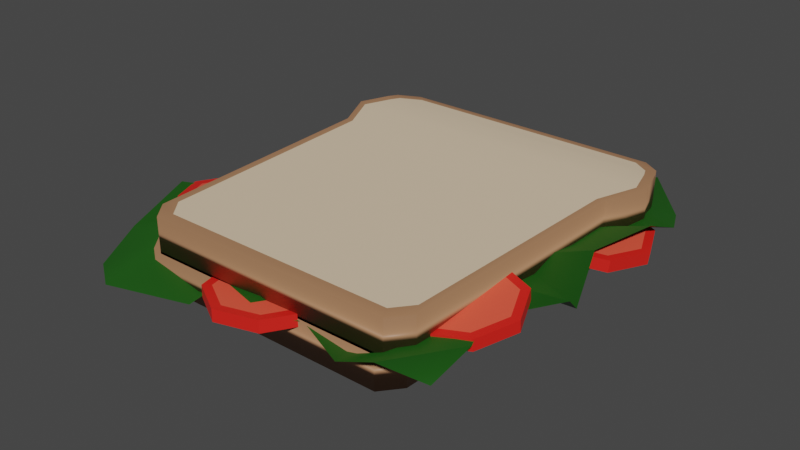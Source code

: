 # Source: Sandwich.blend  (saved by Blender 2.80.75; exported with 4.5.12 LTS)
import bpy
from mathutils import Matrix  # noqa: F401  (used for matrix-valued properties, if any)

bpy.ops.wm.read_factory_settings(use_empty=True)
scene = bpy.context.scene
scene.name = 'Scene'

# ---- collections
col_collection = bpy.data.collections.new('Collection'); scene.collection.children.link(col_collection)

# ---- materials (node trees are filled in below, after node groups)
mat_material = bpy.data.materials.new('Material')
mat_material.alpha_threshold = 0.0
mat_material.use_transparent_shadow = False
mat_material.line_color = (0.0, 0.0, 0.0, 1.0)
mat_bread = bpy.data.materials.new('bread')
mat_bread.use_transparent_shadow = False
mat_material_001 = bpy.data.materials.new('Material.001')
mat_material_001.use_transparent_shadow = False
mat_green = bpy.data.materials.new('green')
mat_green.use_transparent_shadow = False
mat_material_002 = bpy.data.materials.new('Material.002')
mat_material_002.use_transparent_shadow = False
mat_material_003 = bpy.data.materials.new('Material.003')
mat_material_003.use_transparent_shadow = False
mat_material_005 = bpy.data.materials.new('Material.005')
mat_material_005.use_transparent_shadow = False
mat_material_004 = bpy.data.materials.new('Material.004')
mat_material_004.use_transparent_shadow = False
mat_material_007 = bpy.data.materials.new('Material.007')
mat_material_007.alpha_threshold = 0.0
mat_material_007.use_transparent_shadow = False
mat_material_007.line_color = (0.0, 0.0, 0.0, 1.0)
mat_bread_001 = bpy.data.materials.new('bread.001')
mat_bread_001.use_transparent_shadow = False
mat_material_006 = bpy.data.materials.new('Material.006')
mat_material_006.use_transparent_shadow = False
mat_material_009 = bpy.data.materials.new('Material.009')
mat_material_009.use_transparent_shadow = False
mat_material_008 = bpy.data.materials.new('Material.008')
mat_material_008.use_transparent_shadow = False
mat_material_011 = bpy.data.materials.new('Material.011')
mat_material_011.use_transparent_shadow = False
mat_material_010 = bpy.data.materials.new('Material.010')
mat_material_010.use_transparent_shadow = False
mat_material_013 = bpy.data.materials.new('Material.013')
mat_material_013.use_transparent_shadow = False
mat_material_012 = bpy.data.materials.new('Material.012')
mat_material_012.use_transparent_shadow = False
mat_material_015 = bpy.data.materials.new('Material.015')
mat_material_015.use_transparent_shadow = False
mat_material_014 = bpy.data.materials.new('Material.014')
mat_material_014.use_transparent_shadow = False
mat_material_017 = bpy.data.materials.new('Material.017')
mat_material_017.use_transparent_shadow = False
mat_material_016 = bpy.data.materials.new('Material.016')
mat_material_016.use_transparent_shadow = False

# ---- node groups
ng_auto_smooth = bpy.data.node_groups.new('Auto Smooth', 'GeometryNodeTree')
_s = ng_auto_smooth.interface.new_socket(name='Geometry', in_out='OUTPUT', socket_type='NodeSocketGeometry')
_s = ng_auto_smooth.interface.new_socket(name='Geometry', in_out='INPUT', socket_type='NodeSocketGeometry')
_s = ng_auto_smooth.interface.new_socket(name='Angle', in_out='INPUT', socket_type='NodeSocketFloat')
_s.subtype = 'ANGLE'
_s.min_value = 0.0
_s.max_value = 3.142
ng_auto_smooth.is_modifier = True
_N = ng_auto_smooth.nodes; _L = ng_auto_smooth.links
n0 = _N.new('NodeGroupOutput'); n0.name = 'Group Output'; n0.location = (480, -100)
n1 = _N.new('NodeGroupInput'); n1.name = 'Group Input'; n1.location = (-420, -300)
n2 = _N.new('NodeGroupInput'); n2.name = 'Group Input.001'; n2.location = (-60, -100)
n3 = _N.new('GeometryNodeSetShadeSmooth'); n3.name = 'Set Shade Smooth'; n3.location = (120, -100)
n3.domain = 'EDGE'
n4 = _N.new('GeometryNodeSetShadeSmooth'); n4.name = 'Set Shade Smooth.001'; n4.location = (300, -100)
n5 = _N.new('GeometryNodeInputMeshEdgeAngle'); n5.name = 'Edge Angle'; n5.location = (-420, -220)
n6 = _N.new('GeometryNodeInputEdgeSmooth'); n6.name = 'Is Edge Smooth'; n6.location = (-60, -160)
n7 = _N.new('GeometryNodeInputShadeSmooth'); n7.name = 'Is Face Smooth'; n7.location = (-240, -340)
n8 = _N.new('FunctionNodeBooleanMath'); n8.name = 'Boolean Math'; n8.location = (-60, -220)
n9 = _N.new('FunctionNodeCompare'); n9.name = 'Compare'; n9.location = (-240, -180)
n9.operation = 'LESS_EQUAL'
_L.new(n5.outputs[0], n9.inputs[0])
_L.new(n4.outputs[0], n0.inputs[0])
_L.new(n1.outputs[1], n9.inputs[1])
_L.new(n9.outputs[0], n8.inputs[0])
_L.new(n7.outputs[0], n8.inputs[1])
_L.new(n2.outputs[0], n3.inputs[0])
_L.new(n6.outputs[0], n3.inputs[1])
_L.new(n3.outputs[0], n4.inputs[0])
_L.new(n8.outputs[0], n3.inputs[2])
n0.is_active_output = True

# ---- material node trees
mat_material.use_nodes = True; mat_material.node_tree.nodes.clear()
_N = mat_material.node_tree.nodes; _L = mat_material.node_tree.links
n0 = _N.new('ShaderNodeOutputMaterial'); n0.name = 'Material Output'; n0.location = (300, 300)
n1 = _N.new('ShaderNodeBsdfPrincipled'); n1.name = 'Principled BSDF'; n1.location = (10, 300)
n1.distribution = 'GGX'
n1.subsurface_method = 'BURLEY'
n1.inputs[2].default_value = 0.4
n1.inputs[3].default_value = 1.45
n1.inputs[27].default_value = (0.0, 0.0, 0.0, 1.0)
n1.inputs[28].default_value = 1.0
_L.new(n1.outputs[0], n0.inputs[0])
n0.is_active_output = True
mat_bread.use_nodes = True; mat_bread.node_tree.nodes.clear()
_N = mat_bread.node_tree.nodes; _L = mat_bread.node_tree.links
n0 = _N.new('ShaderNodeBsdfPrincipled'); n0.name = 'Principled BSDF'; n0.location = (10, 300)
n0.distribution = 'GGX'
n0.subsurface_method = 'BURLEY'
n0.inputs[0].default_value = (0.42, 0.2082, 0.1063, 1.0)
n0.inputs[3].default_value = 1.45
n0.inputs[27].default_value = (0.0, 0.0, 0.0, 1.0)
n0.inputs[28].default_value = 1.0
n1 = _N.new('ShaderNodeOutputMaterial'); n1.name = 'Material Output'; n1.location = (300, 300)
_L.new(n0.outputs[0], n1.inputs[0])
n1.is_active_output = True
mat_material_001.use_nodes = True; mat_material_001.node_tree.nodes.clear()
_N = mat_material_001.node_tree.nodes; _L = mat_material_001.node_tree.links
n0 = _N.new('ShaderNodeBsdfPrincipled'); n0.name = 'Principled BSDF'; n0.location = (10, 300)
n0.distribution = 'GGX'
n0.subsurface_method = 'BURLEY'
n0.inputs[0].default_value = (0.8, 0.6223, 0.4318, 1.0)
n0.inputs[3].default_value = 1.45
n0.inputs[27].default_value = (0.0, 0.0, 0.0, 1.0)
n0.inputs[28].default_value = 1.0
n1 = _N.new('ShaderNodeOutputMaterial'); n1.name = 'Material Output'; n1.location = (300, 300)
_L.new(n0.outputs[0], n1.inputs[0])
n1.is_active_output = True
mat_green.use_nodes = True; mat_green.node_tree.nodes.clear()
_N = mat_green.node_tree.nodes; _L = mat_green.node_tree.links
n0 = _N.new('ShaderNodeBsdfPrincipled'); n0.name = 'Principled BSDF'; n0.location = (10, 300)
n0.distribution = 'GGX'
n0.subsurface_method = 'BURLEY'
n0.inputs[0].default_value = (0.009834, 0.08353, 0.005084, 1.0)
n0.inputs[3].default_value = 1.45
n0.inputs[27].default_value = (0.0, 0.0, 0.0, 1.0)
n0.inputs[28].default_value = 1.0
n1 = _N.new('ShaderNodeOutputMaterial'); n1.name = 'Material Output'; n1.location = (300, 300)
_L.new(n0.outputs[0], n1.inputs[0])
n1.is_active_output = True
mat_material_002.use_nodes = True; mat_material_002.node_tree.nodes.clear()
_N = mat_material_002.node_tree.nodes; _L = mat_material_002.node_tree.links
n0 = _N.new('ShaderNodeBsdfPrincipled'); n0.name = 'Principled BSDF'; n0.location = (10, 300)
n0.distribution = 'GGX'
n0.subsurface_method = 'BURLEY'
n0.inputs[0].default_value = (0.8, 0.01542, 0.009393, 1.0)
n0.inputs[3].default_value = 1.45
n0.inputs[27].default_value = (0.0, 0.0, 0.0, 1.0)
n0.inputs[28].default_value = 1.0
n1 = _N.new('ShaderNodeOutputMaterial'); n1.name = 'Material Output'; n1.location = (300, 300)
_L.new(n0.outputs[0], n1.inputs[0])
n1.is_active_output = True
mat_material_003.use_nodes = True; mat_material_003.node_tree.nodes.clear()
_N = mat_material_003.node_tree.nodes; _L = mat_material_003.node_tree.links
n0 = _N.new('ShaderNodeBsdfPrincipled'); n0.name = 'Principled BSDF'; n0.location = (10, 300)
n0.distribution = 'GGX'
n0.subsurface_method = 'BURLEY'
n0.inputs[0].default_value = (0.9699, 0.09779, 0.05383, 1.0)
n0.inputs[3].default_value = 1.45
n0.inputs[27].default_value = (0.0, 0.0, 0.0, 1.0)
n0.inputs[28].default_value = 1.0
n1 = _N.new('ShaderNodeOutputMaterial'); n1.name = 'Material Output'; n1.location = (300, 300)
_L.new(n0.outputs[0], n1.inputs[0])
n1.is_active_output = True
mat_material_005.use_nodes = True; mat_material_005.node_tree.nodes.clear()
_N = mat_material_005.node_tree.nodes; _L = mat_material_005.node_tree.links
n0 = _N.new('ShaderNodeBsdfPrincipled'); n0.name = 'Principled BSDF'; n0.location = (10, 300)
n0.distribution = 'GGX'
n0.subsurface_method = 'BURLEY'
n0.inputs[0].default_value = (0.8, 0.01542, 0.009393, 1.0)
n0.inputs[3].default_value = 1.45
n0.inputs[27].default_value = (0.0, 0.0, 0.0, 1.0)
n0.inputs[28].default_value = 1.0
n1 = _N.new('ShaderNodeOutputMaterial'); n1.name = 'Material Output'; n1.location = (300, 300)
_L.new(n0.outputs[0], n1.inputs[0])
n1.is_active_output = True
mat_material_004.use_nodes = True; mat_material_004.node_tree.nodes.clear()
_N = mat_material_004.node_tree.nodes; _L = mat_material_004.node_tree.links
n0 = _N.new('ShaderNodeBsdfPrincipled'); n0.name = 'Principled BSDF'; n0.location = (10, 300)
n0.distribution = 'GGX'
n0.subsurface_method = 'BURLEY'
n0.inputs[0].default_value = (0.9699, 0.09779, 0.05383, 1.0)
n0.inputs[3].default_value = 1.45
n0.inputs[27].default_value = (0.0, 0.0, 0.0, 1.0)
n0.inputs[28].default_value = 1.0
n1 = _N.new('ShaderNodeOutputMaterial'); n1.name = 'Material Output'; n1.location = (300, 300)
_L.new(n0.outputs[0], n1.inputs[0])
n1.is_active_output = True
mat_material_007.use_nodes = True; mat_material_007.node_tree.nodes.clear()
_N = mat_material_007.node_tree.nodes; _L = mat_material_007.node_tree.links
n0 = _N.new('ShaderNodeOutputMaterial'); n0.name = 'Material Output'; n0.location = (300, 300)
n1 = _N.new('ShaderNodeBsdfPrincipled'); n1.name = 'Principled BSDF'; n1.location = (10, 300)
n1.distribution = 'GGX'
n1.subsurface_method = 'BURLEY'
n1.inputs[2].default_value = 0.4
n1.inputs[3].default_value = 1.45
n1.inputs[27].default_value = (0.0, 0.0, 0.0, 1.0)
n1.inputs[28].default_value = 1.0
_L.new(n1.outputs[0], n0.inputs[0])
n0.is_active_output = True
mat_bread_001.use_nodes = True; mat_bread_001.node_tree.nodes.clear()
_N = mat_bread_001.node_tree.nodes; _L = mat_bread_001.node_tree.links
n0 = _N.new('ShaderNodeBsdfPrincipled'); n0.name = 'Principled BSDF'; n0.location = (10, 300)
n0.distribution = 'GGX'
n0.subsurface_method = 'BURLEY'
n0.inputs[0].default_value = (0.42, 0.2082, 0.1063, 1.0)
n0.inputs[3].default_value = 1.45
n0.inputs[27].default_value = (0.0, 0.0, 0.0, 1.0)
n0.inputs[28].default_value = 1.0
n1 = _N.new('ShaderNodeOutputMaterial'); n1.name = 'Material Output'; n1.location = (300, 300)
_L.new(n0.outputs[0], n1.inputs[0])
n1.is_active_output = True
mat_material_006.use_nodes = True; mat_material_006.node_tree.nodes.clear()
_N = mat_material_006.node_tree.nodes; _L = mat_material_006.node_tree.links
n0 = _N.new('ShaderNodeBsdfPrincipled'); n0.name = 'Principled BSDF'; n0.location = (10, 300)
n0.distribution = 'GGX'
n0.subsurface_method = 'BURLEY'
n0.inputs[0].default_value = (0.8, 0.6223, 0.4318, 1.0)
n0.inputs[3].default_value = 1.45
n0.inputs[27].default_value = (0.0, 0.0, 0.0, 1.0)
n0.inputs[28].default_value = 1.0
n1 = _N.new('ShaderNodeOutputMaterial'); n1.name = 'Material Output'; n1.location = (300, 300)
_L.new(n0.outputs[0], n1.inputs[0])
n1.is_active_output = True
mat_material_009.use_nodes = True; mat_material_009.node_tree.nodes.clear()
_N = mat_material_009.node_tree.nodes; _L = mat_material_009.node_tree.links
n0 = _N.new('ShaderNodeBsdfPrincipled'); n0.name = 'Principled BSDF'; n0.location = (10, 300)
n0.distribution = 'GGX'
n0.subsurface_method = 'BURLEY'
n0.inputs[0].default_value = (0.8, 0.01542, 0.009393, 1.0)
n0.inputs[3].default_value = 1.45
n0.inputs[27].default_value = (0.0, 0.0, 0.0, 1.0)
n0.inputs[28].default_value = 1.0
n1 = _N.new('ShaderNodeOutputMaterial'); n1.name = 'Material Output'; n1.location = (300, 300)
_L.new(n0.outputs[0], n1.inputs[0])
n1.is_active_output = True
mat_material_008.use_nodes = True; mat_material_008.node_tree.nodes.clear()
_N = mat_material_008.node_tree.nodes; _L = mat_material_008.node_tree.links
n0 = _N.new('ShaderNodeBsdfPrincipled'); n0.name = 'Principled BSDF'; n0.location = (10, 300)
n0.distribution = 'GGX'
n0.subsurface_method = 'BURLEY'
n0.inputs[0].default_value = (0.9699, 0.09779, 0.05383, 1.0)
n0.inputs[3].default_value = 1.45
n0.inputs[27].default_value = (0.0, 0.0, 0.0, 1.0)
n0.inputs[28].default_value = 1.0
n1 = _N.new('ShaderNodeOutputMaterial'); n1.name = 'Material Output'; n1.location = (300, 300)
_L.new(n0.outputs[0], n1.inputs[0])
n1.is_active_output = True
mat_material_011.use_nodes = True; mat_material_011.node_tree.nodes.clear()
_N = mat_material_011.node_tree.nodes; _L = mat_material_011.node_tree.links
n0 = _N.new('ShaderNodeBsdfPrincipled'); n0.name = 'Principled BSDF'; n0.location = (10, 300)
n0.distribution = 'GGX'
n0.subsurface_method = 'BURLEY'
n0.inputs[0].default_value = (0.8, 0.01542, 0.009393, 1.0)
n0.inputs[3].default_value = 1.45
n0.inputs[27].default_value = (0.0, 0.0, 0.0, 1.0)
n0.inputs[28].default_value = 1.0
n1 = _N.new('ShaderNodeOutputMaterial'); n1.name = 'Material Output'; n1.location = (300, 300)
_L.new(n0.outputs[0], n1.inputs[0])
n1.is_active_output = True
mat_material_010.use_nodes = True; mat_material_010.node_tree.nodes.clear()
_N = mat_material_010.node_tree.nodes; _L = mat_material_010.node_tree.links
n0 = _N.new('ShaderNodeBsdfPrincipled'); n0.name = 'Principled BSDF'; n0.location = (10, 300)
n0.distribution = 'GGX'
n0.subsurface_method = 'BURLEY'
n0.inputs[0].default_value = (0.9699, 0.09779, 0.05383, 1.0)
n0.inputs[3].default_value = 1.45
n0.inputs[27].default_value = (0.0, 0.0, 0.0, 1.0)
n0.inputs[28].default_value = 1.0
n1 = _N.new('ShaderNodeOutputMaterial'); n1.name = 'Material Output'; n1.location = (300, 300)
_L.new(n0.outputs[0], n1.inputs[0])
n1.is_active_output = True
mat_material_013.use_nodes = True; mat_material_013.node_tree.nodes.clear()
_N = mat_material_013.node_tree.nodes; _L = mat_material_013.node_tree.links
n0 = _N.new('ShaderNodeBsdfPrincipled'); n0.name = 'Principled BSDF'; n0.location = (10, 300)
n0.distribution = 'GGX'
n0.subsurface_method = 'BURLEY'
n0.inputs[0].default_value = (0.8, 0.01542, 0.009393, 1.0)
n0.inputs[3].default_value = 1.45
n0.inputs[27].default_value = (0.0, 0.0, 0.0, 1.0)
n0.inputs[28].default_value = 1.0
n1 = _N.new('ShaderNodeOutputMaterial'); n1.name = 'Material Output'; n1.location = (300, 300)
_L.new(n0.outputs[0], n1.inputs[0])
n1.is_active_output = True
mat_material_012.use_nodes = True; mat_material_012.node_tree.nodes.clear()
_N = mat_material_012.node_tree.nodes; _L = mat_material_012.node_tree.links
n0 = _N.new('ShaderNodeBsdfPrincipled'); n0.name = 'Principled BSDF'; n0.location = (10, 300)
n0.distribution = 'GGX'
n0.subsurface_method = 'BURLEY'
n0.inputs[0].default_value = (0.9699, 0.09779, 0.05383, 1.0)
n0.inputs[3].default_value = 1.45
n0.inputs[27].default_value = (0.0, 0.0, 0.0, 1.0)
n0.inputs[28].default_value = 1.0
n1 = _N.new('ShaderNodeOutputMaterial'); n1.name = 'Material Output'; n1.location = (300, 300)
_L.new(n0.outputs[0], n1.inputs[0])
n1.is_active_output = True
mat_material_015.use_nodes = True; mat_material_015.node_tree.nodes.clear()
_N = mat_material_015.node_tree.nodes; _L = mat_material_015.node_tree.links
n0 = _N.new('ShaderNodeBsdfPrincipled'); n0.name = 'Principled BSDF'; n0.location = (10, 300)
n0.distribution = 'GGX'
n0.subsurface_method = 'BURLEY'
n0.inputs[0].default_value = (0.8, 0.01542, 0.009393, 1.0)
n0.inputs[3].default_value = 1.45
n0.inputs[27].default_value = (0.0, 0.0, 0.0, 1.0)
n0.inputs[28].default_value = 1.0
n1 = _N.new('ShaderNodeOutputMaterial'); n1.name = 'Material Output'; n1.location = (300, 300)
_L.new(n0.outputs[0], n1.inputs[0])
n1.is_active_output = True
mat_material_014.use_nodes = True; mat_material_014.node_tree.nodes.clear()
_N = mat_material_014.node_tree.nodes; _L = mat_material_014.node_tree.links
n0 = _N.new('ShaderNodeBsdfPrincipled'); n0.name = 'Principled BSDF'; n0.location = (10, 300)
n0.distribution = 'GGX'
n0.subsurface_method = 'BURLEY'
n0.inputs[0].default_value = (0.9699, 0.09779, 0.05383, 1.0)
n0.inputs[3].default_value = 1.45
n0.inputs[27].default_value = (0.0, 0.0, 0.0, 1.0)
n0.inputs[28].default_value = 1.0
n1 = _N.new('ShaderNodeOutputMaterial'); n1.name = 'Material Output'; n1.location = (300, 300)
_L.new(n0.outputs[0], n1.inputs[0])
n1.is_active_output = True
mat_material_017.use_nodes = True; mat_material_017.node_tree.nodes.clear()
_N = mat_material_017.node_tree.nodes; _L = mat_material_017.node_tree.links
n0 = _N.new('ShaderNodeBsdfPrincipled'); n0.name = 'Principled BSDF'; n0.location = (10, 300)
n0.distribution = 'GGX'
n0.subsurface_method = 'BURLEY'
n0.inputs[0].default_value = (0.8, 0.01542, 0.009393, 1.0)
n0.inputs[3].default_value = 1.45
n0.inputs[27].default_value = (0.0, 0.0, 0.0, 1.0)
n0.inputs[28].default_value = 1.0
n1 = _N.new('ShaderNodeOutputMaterial'); n1.name = 'Material Output'; n1.location = (300, 300)
_L.new(n0.outputs[0], n1.inputs[0])
n1.is_active_output = True
mat_material_016.use_nodes = True; mat_material_016.node_tree.nodes.clear()
_N = mat_material_016.node_tree.nodes; _L = mat_material_016.node_tree.links
n0 = _N.new('ShaderNodeBsdfPrincipled'); n0.name = 'Principled BSDF'; n0.location = (10, 300)
n0.distribution = 'GGX'
n0.subsurface_method = 'BURLEY'
n0.inputs[0].default_value = (0.9699, 0.09779, 0.05383, 1.0)
n0.inputs[3].default_value = 1.45
n0.inputs[27].default_value = (0.0, 0.0, 0.0, 1.0)
n0.inputs[28].default_value = 1.0
n1 = _N.new('ShaderNodeOutputMaterial'); n1.name = 'Material Output'; n1.location = (300, 300)
_L.new(n0.outputs[0], n1.inputs[0])
n1.is_active_output = True

# ---- world
world_world = bpy.data.worlds.new('World'); scene.world = world_world
world_world.use_nodes = True; world_world.node_tree.nodes.clear()
_N = world_world.node_tree.nodes; _L = world_world.node_tree.links
n0 = _N.new('ShaderNodeOutputWorld'); n0.name = 'World Output'; n0.location = (300, 300)
n1 = _N.new('ShaderNodeBackground'); n1.name = 'Background'; n1.location = (10, 300)
n1.inputs[0].default_value = (0.05088, 0.05088, 0.05088, 1.0)
_L.new(n1.outputs[0], n0.inputs[0])
n0.is_active_output = True
world_world.color = (0.05088, 0.05088, 0.05088)
world_world.use_sun_shadow = False
world_world.sun_shadow_jitter_overblur = 0.0

# ---- meshes
me_cube = bpy.data.meshes.new('Cube')
me_cube.from_pydata([(0.9644, 1.03, 0.9644), (0.9644, 1.03, -0.9644), (-0.9644, 1.03, 0.9644), (-0.9644, 1.03, -0.9644), (-1.13, 0.8865, -1.13), (1.13, 0.8865, 1.13), (-1.13, 0.8865, 1.13), (1.13, 0.8865, -1.13), (-1.199, 0.7038, -1.199), (1.199, 0.7038, 1.199), (-1.199, 0.7038, 1.199), (1.199, 0.7038, -1.199), (-1.072, 0.4787, -1.072), (1.072, 0.4787, 1.072), (-1.072, 0.4787, 1.072), (1.072, 0.4787, -1.072), (0.894, -1.0, 1.0), (1.005, -0.8941, 1.005), (1.005, -0.8941, -1.005), (0.894, -1.0, -1.0), (-1.005, -0.8941, 1.005), (-0.894, -1.0, 1.0), (-0.894, -1.0, -1.0), (-1.005, -0.8941, -1.005), (-1.098, 0.9432, 1.098), (1.098, 0.9432, -1.098), (-1.098, 0.9432, -1.098), (1.098, 0.9432, 1.098), (0.9144, 0.9929, -0.9697), (-0.9144, 0.9929, -0.9697), (1.042, 0.9103, -1.097), (-1.042, 0.9103, -1.097), (-1.071, 0.8564, -1.127), (1.137, 0.6832, -1.192), (1.071, 0.8564, -1.127), (-1.137, 0.6832, -1.192), (1.016, 0.4698, -1.072), (-1.016, 0.4698, -1.072), (-0.953, -0.8318, -1.008), (-0.8476, -0.9322, -1.003), (0.8476, -0.9322, -1.003), (0.953, -0.8318, -1.008)], [], [(18, 19, 40, 41), (13, 14, 20, 21, 16, 17), (26, 24, 2, 3), (23, 20, 14, 12), (19, 16, 21, 22), (3, 2, 0, 1), (25, 27, 5, 7), (23, 12, 37, 38), (8, 10, 6, 4), (27, 24, 6, 5), (12, 14, 10, 8), (7, 5, 9, 11), (11, 15, 36, 33), (5, 6, 10, 9), (11, 9, 13, 15), (7, 11, 33, 34), (9, 10, 14, 13), (22, 21, 20, 23), (16, 19, 18, 17), (15, 13, 17, 18), (0, 2, 24, 27), (19, 22, 39, 40), (1, 0, 27, 25), (4, 6, 24, 26), (37, 36, 41, 40, 39, 38), (31, 30, 34, 32), (32, 34, 33, 35), (35, 33, 36, 37), (29, 28, 30, 31), (1, 25, 30, 28), (22, 23, 38, 39), (4, 26, 31, 32), (25, 7, 34, 30), (15, 18, 41, 36), (8, 4, 32, 35), (26, 3, 29, 31), (12, 8, 35, 37), (3, 1, 28, 29)])
me_cube.polygons.foreach_set('use_smooth', [True] * 38)
me_cube.polygons.foreach_set('material_index', [1, 1, 1, 1, 1, 1, 1, 1, 1, 1, 1, 1, 1, 1, 1, 1, 1, 1, 1, 1, 1, 1, 1, 1, 2, 2, 2, 2, 2, 1, 1, 1, 1, 1, 1, 1, 1, 1])
_uv = me_cube.uv_layers.new(name='UVMap')
_uv.uv.foreach_set('vector', [0.375, 0.7368, 0.375, 0.7632, 0.375, 0.7632, 0.375, 0.7368, 0.625, 0.5652, 0.875, 0.5652, 0.875, 0.7368, 0.8618, 0.75, 0.6382, 0.75, 0.625, 0.7368, 0.3734, 0.2353, 0.6266, 0.2353, 0.625, 0.25, 0.375, 0.25, 0.375, 0.01323, 0.625, 0.01323, 0.625, 0.1848, 0.375, 0.1848, 0.375, 0.7632, 0.625, 0.7632, 0.625, 0.9868, 0.375, 0.9868, 0.375, 0.25, 0.625, 0.25, 0.625, 0.5, 0.375, 0.5, 0.375, 0.5147, 0.625, 0.5147, 0.625, 0.5227, 0.375, 0.5227, 0.375, 0.01323, 0.375, 0.1848, 0.375, 0.1848, 0.375, 0.01323, 0.375, 0.2077, 0.625, 0.2077, 0.625, 0.2273, 0.375, 0.2273, 0.625, 0.5147, 0.8766, 0.5147, 0.875, 0.5227, 0.625, 0.5227, 0.375, 0.1848, 0.625, 0.1848, 0.625, 0.2077, 0.375, 0.2077, 0.375, 0.5227, 0.625, 0.5227, 0.625, 0.5423, 0.375, 0.5423, 0.375, 0.5423, 0.375, 0.5652, 0.375, 0.5652, 0.375, 0.5423, 0.625, 0.5227, 0.875, 0.5227, 0.875, 0.5423, 0.625, 0.5423, 0.375, 0.5423, 0.625, 0.5423, 0.625, 0.5652, 0.375, 0.5652, 0.375, 0.5227, 0.375, 0.5423, 0.375, 0.5423, 0.375, 0.5227, 0.625, 0.5423, 0.875, 0.5423, 0.875, 0.5652, 0.625, 0.5652, 0.375, 0.0, 0.625, 0.0, 0.625, 0.01323, 0.375, 0.01323, 0.625, 0.7632, 0.375, 0.7632, 0.375, 0.7368, 0.625, 0.7368, 0.375, 0.5652, 0.625, 0.5652, 0.625, 0.7368, 0.375, 0.7368, 0.625, 0.5, 0.875, 0.5, 0.8766, 0.5147, 0.625, 0.5147, 0.375, 0.7632, 0.375, 0.9868, 0.375, 0.9868, 0.375, 0.7632, 0.375, 0.5, 0.625, 0.5, 0.625, 0.5147, 0.375, 0.5147, 0.375, 0.2273, 0.625, 0.2273, 0.6266, 0.2353, 0.3734, 0.2353, 0.125, 0.5652, 0.375, 0.5652, 0.375, 0.7368, 0.3618, 0.75, 0.1382, 0.75, 0.125, 0.7368, 0.1234, 0.5147, 0.375, 0.5147, 0.375, 0.5227, 0.125, 0.5227, 0.125, 0.5227, 0.375, 0.5227, 0.375, 0.5423, 0.125, 0.5423, 0.125, 0.5423, 0.375, 0.5423, 0.375, 0.5652, 0.125, 0.5652, 0.125, 0.5, 0.375, 0.5, 0.375, 0.5147, 0.1234, 0.5147, 0.375, 0.5, 0.375, 0.5147, 0.375, 0.5147, 0.375, 0.5, 0.375, 0.0, 0.375, 0.01323, 0.375, 0.01323, 0.375, 0.0, 0.375, 0.2273, 0.3734, 0.2353, 0.3734, 0.2353, 0.375, 0.2273, 0.375, 0.5147, 0.375, 0.5227, 0.375, 0.5227, 0.375, 0.5147, 0.375, 0.5652, 0.375, 0.7368, 0.375, 0.7368, 0.375, 0.5652, 0.375, 0.2077, 0.375, 0.2273, 0.375, 0.2273, 0.375, 0.2077, 0.3734, 0.2353, 0.375, 0.25, 0.375, 0.25, 0.3734, 0.2353, 0.375, 0.1848, 0.375, 0.2077, 0.375, 0.2077, 0.375, 0.1848, 0.375, 0.25, 0.375, 0.5, 0.375, 0.5, 0.375, 0.25])
me_cube.materials.append(mat_material)
me_cube.materials.append(mat_bread)
me_cube.materials.append(mat_material_001)
me_cube.use_remesh_preserve_volume = False
me_cube.use_remesh_preserve_attributes = False
me_cube.use_mirror_vertex_groups = False
me_cube.update()
me_plane = bpy.data.meshes.new('Plane')
me_plane.from_pydata([(-0.9879, -1.138, -0.002749), (1.354, -0.9679, 0.05576), (-0.908, 1.528, 0.1164), (1.447, 1.341, 0.09164), (-1.081, 0.152, 0.1034), (0.2374, -1.218, 0.101), (1.504, 0.1086, 0.04679), (0.2311, 1.415, 0.08946), (0.06965, 0.03372, 0.1432), (-1.048, -0.4509, 0.1726), (0.8581, -1.108, 0.05427), (1.5, 0.8948, 0.1669), (-0.3663, 1.672, 0.1437), (-0.9058, 0.8749, 0.08079), (-0.261, -1.1, -0.01398), (1.273, -0.4266, 0.1122), (0.8207, 1.194, 0.1022), (0.07144, 0.7396, 0.142), (0.217, -0.5766, 0.1082), (-0.3757, 0.1484, 0.1437), (0.7469, 0.09629, 0.1846), (0.7638, -0.4488, 0.1038), (-0.3686, -0.5471, 0.1081), (-0.4261, 0.7335, 0.07585), (0.6492, 0.7144, 0.2261), (-1.051, -0.8441, 0.07086), (1.137, -1.134, 0.1363), (1.56, 1.084, 0.125), (-0.6712, 1.58, 0.1175), (-0.9441, 0.4832, 0.07358), (-0.05464, -0.9957, 0.1041), (1.558, -0.06557, 0.1402), (0.5957, 1.557, 0.09209), (0.2661, 1.025, 0.04802), (0.218, -0.2094, 0.1465), (-0.7042, 0.1889, 0.1494), (0.4106, 0.03372, 0.1432), (-0.8329, -0.03254, 0.07324), (0.546, -1.006, 0.09103), (1.395, 0.4522, 0.1588), (-0.05105, 1.519, 0.1261), (-1.026, 1.206, 0.123), (-0.7694, -1.284, -0.0001233), (1.428, -0.7422, 0.1484), (1.195, 1.551, 0.1612), (0.06965, 0.3747, 0.1432), (0.2375, -0.9097, 0.1257), (-0.04298, 0.1608, 0.1424), (1.083, 0.07928, 0.1731), (0.8892, -0.2278, 0.09788), (0.8481, -0.7889, 0.08042), (0.5668, -0.5315, 0.1488), (1.163, -0.4347, 0.0865), (-0.3625, -0.183, 0.1235), (-0.3014, -0.8257, 0.07428), (-0.7267, -0.5008, 0.121), (-0.132, -0.5353, 0.05883), (-0.4153, 1.182, 0.1456), (-0.3868, 0.4624, 0.07469), (-0.7827, 0.8431, 0.1311), (-0.08875, 0.8403, 0.1505), (0.8158, 1.069, 0.1462), (0.7511, 0.3787, 0.1433), (0.4106, 0.7429, 0.1392), (1.142, 0.7961, 0.1175), (0.794, 0.4139, 0.1233), (0.4129, 0.4105, 0.1833), (0.5632, 1.167, 0.1265), (-0.04532, 0.4665, 0.1024), (-0.6811, 0.5218, 0.1045), (-0.6867, 1.245, 0.1667), (-0.07929, -0.7236, 0.1193), (-0.695, -0.8243, 0.1222), (-0.7035, -0.2051, 0.06049), (1.137, -0.7178, 0.1327), (0.5271, -0.7838, 0.09413), (0.5548, -0.2501, 0.07), (1.169, -0.1816, 0.1598), (-0.1246, -0.2451, 0.1057), (-0.0781, 1.206, 0.1673), (1.157, 1.077, 0.17)], [], [(80, 27, 3, 44), (79, 33, 7, 40), (78, 34, 8, 47), (77, 31, 6, 48), (76, 49, 20, 36), (75, 50, 21, 51), (74, 43, 15, 52), (73, 53, 19, 35), (72, 54, 22, 55), (71, 46, 18, 56), (70, 57, 12, 28), (69, 58, 23, 59), (68, 45, 17, 60), (67, 61, 16, 32), (66, 62, 24, 63), (65, 39, 11, 64), (62, 65, 64, 24), (20, 48, 65, 62), (48, 6, 39, 65), (45, 66, 63, 17), (8, 36, 66, 45), (36, 20, 62, 66), (33, 67, 32, 7), (17, 63, 67, 33), (63, 24, 61, 67), (58, 68, 60, 23), (19, 47, 68, 58), (47, 8, 45, 68), (29, 69, 59, 13), (4, 35, 69, 29), (35, 19, 58, 69), (41, 70, 28, 2), (13, 59, 70, 41), (59, 23, 57, 70), (54, 71, 56, 22), (14, 30, 71, 54), (30, 5, 46, 71), (25, 72, 55, 9), (0, 42, 72, 25), (42, 14, 54, 72), (37, 73, 35, 4), (9, 55, 73, 37), (55, 22, 53, 73), (50, 74, 52, 21), (10, 26, 74, 50), (26, 1, 43, 74), (46, 75, 51, 18), (5, 38, 75, 46), (38, 10, 50, 75), (34, 76, 36, 8), (18, 51, 76, 34), (51, 21, 49, 76), (49, 77, 48, 20), (21, 52, 77, 49), (52, 15, 31, 77), (53, 78, 47, 19), (22, 56, 78, 53), (56, 18, 34, 78), (57, 79, 40, 12), (23, 60, 79, 57), (60, 17, 33, 79), (61, 80, 44, 16), (24, 64, 80, 61), (64, 11, 27, 80)])
me_plane.polygons.foreach_set('use_smooth', [True] * 64)
_uv = me_plane.uv_layers.new(name='UVMap')
_uv.uv.foreach_set('vector', [0.875, 0.875, 1.0, 0.875, 1.0, 1.0, 0.875, 1.0, 0.375, 0.875, 0.5, 0.875, 0.5, 1.0, 0.375, 1.0, 0.375, 0.375, 0.5, 0.375, 0.5, 0.5, 0.375, 0.5, 0.875, 0.375, 1.0, 0.375, 1.0, 0.5, 0.875, 0.5, 0.625, 0.375, 0.75, 0.375, 0.75, 0.5, 0.625, 0.5, 0.625, 0.125, 0.75, 0.125, 0.75, 0.25, 0.625, 0.25, 0.875, 0.125, 1.0, 0.125, 1.0, 0.25, 0.875, 0.25, 0.125, 0.375, 0.25, 0.375, 0.25, 0.5, 0.125, 0.5, 0.125, 0.125, 0.25, 0.125, 0.25, 0.25, 0.125, 0.25, 0.375, 0.125, 0.5, 0.125, 0.5, 0.25, 0.375, 0.25, 0.125, 0.875, 0.25, 0.875, 0.25, 1.0, 0.125, 1.0, 0.125, 0.625, 0.25, 0.625, 0.25, 0.75, 0.125, 0.75, 0.375, 0.625, 0.5, 0.625, 0.5, 0.75, 0.375, 0.75, 0.625, 0.875, 0.75, 0.875, 0.75, 1.0, 0.625, 1.0, 0.625, 0.625, 0.75, 0.625, 0.75, 0.75, 0.625, 0.75, 0.875, 0.625, 1.0, 0.625, 1.0, 0.75, 0.875, 0.75, 0.75, 0.625, 0.875, 0.625, 0.875, 0.75, 0.75, 0.75, 0.75, 0.5, 0.875, 0.5, 0.875, 0.625, 0.75, 0.625, 0.875, 0.5, 1.0, 0.5, 1.0, 0.625, 0.875, 0.625, 0.5, 0.625, 0.625, 0.625, 0.625, 0.75, 0.5, 0.75, 0.5, 0.5, 0.625, 0.5, 0.625, 0.625, 0.5, 0.625, 0.625, 0.5, 0.75, 0.5, 0.75, 0.625, 0.625, 0.625, 0.5, 0.875, 0.625, 0.875, 0.625, 1.0, 0.5, 1.0, 0.5, 0.75, 0.625, 0.75, 0.625, 0.875, 0.5, 0.875, 0.625, 0.75, 0.75, 0.75, 0.75, 0.875, 0.625, 0.875, 0.25, 0.625, 0.375, 0.625, 0.375, 0.75, 0.25, 0.75, 0.25, 0.5, 0.375, 0.5, 0.375, 0.625, 0.25, 0.625, 0.375, 0.5, 0.5, 0.5, 0.5, 0.625, 0.375, 0.625, 0.0, 0.625, 0.125, 0.625, 0.125, 0.75, 0.0, 0.75, 0.0, 0.5, 0.125, 0.5, 0.125, 0.625, 0.0, 0.625, 0.125, 0.5, 0.25, 0.5, 0.25, 0.625, 0.125, 0.625, 0.0, 0.875, 0.125, 0.875, 0.125, 1.0, 0.0, 1.0, 0.0, 0.75, 0.125, 0.75, 0.125, 0.875, 0.0, 0.875, 0.125, 0.75, 0.25, 0.75, 0.25, 0.875, 0.125, 0.875, 0.25, 0.125, 0.375, 0.125, 0.375, 0.25, 0.25, 0.25, 0.25, 0.0, 0.375, 0.0, 0.375, 0.125, 0.25, 0.125, 0.375, 0.0, 0.5, 0.0, 0.5, 0.125, 0.375, 0.125, 0.0, 0.125, 0.125, 0.125, 0.125, 0.25, 0.0, 0.25, 0.0, 0.0, 0.125, 0.0, 0.125, 0.125, 0.0, 0.125, 0.125, 0.0, 0.25, 0.0, 0.25, 0.125, 0.125, 0.125, 0.0, 0.375, 0.125, 0.375, 0.125, 0.5, 0.0, 0.5, 0.0, 0.25, 0.125, 0.25, 0.125, 0.375, 0.0, 0.375, 0.125, 0.25, 0.25, 0.25, 0.25, 0.375, 0.125, 0.375, 0.75, 0.125, 0.875, 0.125, 0.875, 0.25, 0.75, 0.25, 0.75, 0.0, 0.875, 0.0, 0.875, 0.125, 0.75, 0.125, 0.875, 0.0, 1.0, 0.0, 1.0, 0.125, 0.875, 0.125, 0.5, 0.125, 0.625, 0.125, 0.625, 0.25, 0.5, 0.25, 0.5, 0.0, 0.625, 0.0, 0.625, 0.125, 0.5, 0.125, 0.625, 0.0, 0.75, 0.0, 0.75, 0.125, 0.625, 0.125, 0.5, 0.375, 0.625, 0.375, 0.625, 0.5, 0.5, 0.5, 0.5, 0.25, 0.625, 0.25, 0.625, 0.375, 0.5, 0.375, 0.625, 0.25, 0.75, 0.25, 0.75, 0.375, 0.625, 0.375, 0.75, 0.375, 0.875, 0.375, 0.875, 0.5, 0.75, 0.5, 0.75, 0.25, 0.875, 0.25, 0.875, 0.375, 0.75, 0.375, 0.875, 0.25, 1.0, 0.25, 1.0, 0.375, 0.875, 0.375, 0.25, 0.375, 0.375, 0.375, 0.375, 0.5, 0.25, 0.5, 0.25, 0.25, 0.375, 0.25, 0.375, 0.375, 0.25, 0.375, 0.375, 0.25, 0.5, 0.25, 0.5, 0.375, 0.375, 0.375, 0.25, 0.875, 0.375, 0.875, 0.375, 1.0, 0.25, 1.0, 0.25, 0.75, 0.375, 0.75, 0.375, 0.875, 0.25, 0.875, 0.375, 0.75, 0.5, 0.75, 0.5, 0.875, 0.375, 0.875, 0.75, 0.875, 0.875, 0.875, 0.875, 1.0, 0.75, 1.0, 0.75, 0.75, 0.875, 0.75, 0.875, 0.875, 0.75, 0.875, 0.875, 0.75, 1.0, 0.75, 1.0, 0.875, 0.875, 0.875])
me_plane.materials.append(mat_green)
me_plane.use_remesh_fix_poles = True
me_plane.use_remesh_preserve_attributes = False
me_plane.use_mirror_vertex_groups = False
me_plane.update()
me_cylinder = bpy.data.meshes.new('Cylinder')
me_cylinder.from_pydata([(0.0, 1.0, -1.0), (0.0, 1.0, 1.0), (0.7071, 0.7071, -1.0), (0.7071, 0.7071, 1.0), (1.0, -4.371e-08, -1.0), (1.0, -4.371e-08, 1.0), (0.7071, -0.7071, -1.0), (0.7071, -0.7071, 1.0), (-8.742e-08, -1.0, -1.0), (-8.742e-08, -1.0, 1.0), (-0.7071, -0.7071, -1.0), (-0.7071, -0.7071, 1.0), (-1.0, 1.192e-08, -1.0), (-1.0, 1.192e-08, 1.0), (-0.7071, 0.7071, -1.0), (-0.7071, 0.7071, 1.0), (0.5979, 0.5979, 1.0), (7.363e-08, 0.8456, 1.0), (0.8456, -3.696e-08, 1.0), (0.5979, -0.5979, 1.0), (-2.919e-10, -0.8456, 1.0), (-0.5979, -0.5979, 1.0), (-0.8456, 1.008e-08, 1.0), (-0.5979, 0.5979, 1.0)], [], [(0, 1, 3, 2), (2, 3, 5, 4), (4, 5, 7, 6), (6, 7, 9, 8), (8, 9, 11, 10), (10, 11, 13, 12), (1, 15, 23, 17), (12, 13, 15, 14), (14, 15, 1, 0), (0, 2, 4, 6, 8, 10, 12, 14), (16, 17, 23, 22, 21, 20, 19, 18), (3, 1, 17, 16), (7, 5, 18, 19), (13, 11, 21, 22), (9, 7, 19, 20), (15, 13, 22, 23), (5, 3, 16, 18), (11, 9, 20, 21)])
me_cylinder.polygons.foreach_set('material_index', [0, 0, 0, 0, 0, 0, 0, 0, 0, 0, 1, 0, 0, 0, 0, 0, 0, 0])
_uv = me_cylinder.uv_layers.new(name='UVMap')
_uv.uv.foreach_set('vector', [1.0, 0.5, 1.0, 1.0, 0.875, 1.0, 0.875, 0.5, 0.875, 0.5, 0.875, 1.0, 0.75, 1.0, 0.75, 0.5, 0.75, 0.5, 0.75, 1.0, 0.625, 1.0, 0.625, 0.5, 0.625, 0.5, 0.625, 1.0, 0.5, 1.0, 0.5, 0.5, 0.5, 0.5, 0.5, 1.0, 0.375, 1.0, 0.375, 0.5, 0.375, 0.5, 0.375, 1.0, 0.25, 1.0, 0.25, 0.5, 0.0, 1.0, 0.125, 1.0, 0.125, 1.0, 0.0, 1.0, 0.25, 0.5, 0.25, 1.0, 0.125, 1.0, 0.125, 0.5, 0.125, 0.5, 0.125, 1.0, 0.0, 1.0, 0.0, 0.5, 0.75, 0.49, 0.9197, 0.4197, 0.99, 0.25, 0.9197, 0.08029, 0.75, 0.01, 0.5803, 0.08029, 0.51, 0.25, 0.5803, 0.4197, 0.4197, 0.4197, 0.25, 0.49, 0.08029, 0.4197, 0.01, 0.25, 0.08029, 0.08029, 0.25, 0.01, 0.4197, 0.08029, 0.49, 0.25, 0.875, 1.0, 1.0, 1.0, 1.0, 1.0, 0.875, 1.0, 0.625, 1.0, 0.75, 1.0, 0.75, 1.0, 0.625, 1.0, 0.25, 1.0, 0.375, 1.0, 0.375, 1.0, 0.25, 1.0, 0.5, 1.0, 0.625, 1.0, 0.625, 1.0, 0.5, 1.0, 0.125, 1.0, 0.25, 1.0, 0.25, 1.0, 0.125, 1.0, 0.75, 1.0, 0.875, 1.0, 0.875, 1.0, 0.75, 1.0, 0.375, 1.0, 0.5, 1.0, 0.5, 1.0, 0.375, 1.0])
me_cylinder.materials.append(mat_material_002)
me_cylinder.materials.append(mat_material_003)
me_cylinder.use_remesh_fix_poles = True
me_cylinder.use_remesh_preserve_attributes = False
me_cylinder.use_mirror_vertex_groups = False
me_cylinder.update()
me_cylinder_001 = bpy.data.meshes.new('Cylinder.001')
me_cylinder_001.from_pydata([(0.0, 1.0, -1.0), (0.0, 1.0, 1.0), (0.7071, 0.7071, -1.0), (0.7071, 0.7071, 1.0), (1.0, -4.371e-08, -1.0), (1.0, -4.371e-08, 1.0), (0.7071, -0.7071, -1.0), (0.7071, -0.7071, 1.0), (-8.742e-08, -1.0, -1.0), (-8.742e-08, -1.0, 1.0), (-0.7071, -0.7071, -1.0), (-0.7071, -0.7071, 1.0), (-1.0, 1.192e-08, -1.0), (-1.0, 1.192e-08, 1.0), (-0.7071, 0.7071, -1.0), (-0.7071, 0.7071, 1.0), (0.5979, 0.5979, 1.0), (7.363e-08, 0.8456, 1.0), (0.8456, -3.696e-08, 1.0), (0.5979, -0.5979, 1.0), (-2.919e-10, -0.8456, 1.0), (-0.5979, -0.5979, 1.0), (-0.8456, 1.008e-08, 1.0), (-0.5979, 0.5979, 1.0)], [], [(0, 1, 3, 2), (2, 3, 5, 4), (4, 5, 7, 6), (6, 7, 9, 8), (8, 9, 11, 10), (10, 11, 13, 12), (1, 15, 23, 17), (12, 13, 15, 14), (14, 15, 1, 0), (0, 2, 4, 6, 8, 10, 12, 14), (16, 17, 23, 22, 21, 20, 19, 18), (3, 1, 17, 16), (7, 5, 18, 19), (13, 11, 21, 22), (9, 7, 19, 20), (15, 13, 22, 23), (5, 3, 16, 18), (11, 9, 20, 21)])
me_cylinder_001.polygons.foreach_set('material_index', [0, 0, 0, 0, 0, 0, 0, 0, 0, 0, 1, 0, 0, 0, 0, 0, 0, 0])
_uv = me_cylinder_001.uv_layers.new(name='UVMap')
_uv.uv.foreach_set('vector', [1.0, 0.5, 1.0, 1.0, 0.875, 1.0, 0.875, 0.5, 0.875, 0.5, 0.875, 1.0, 0.75, 1.0, 0.75, 0.5, 0.75, 0.5, 0.75, 1.0, 0.625, 1.0, 0.625, 0.5, 0.625, 0.5, 0.625, 1.0, 0.5, 1.0, 0.5, 0.5, 0.5, 0.5, 0.5, 1.0, 0.375, 1.0, 0.375, 0.5, 0.375, 0.5, 0.375, 1.0, 0.25, 1.0, 0.25, 0.5, 0.0, 1.0, 0.125, 1.0, 0.125, 1.0, 0.0, 1.0, 0.25, 0.5, 0.25, 1.0, 0.125, 1.0, 0.125, 0.5, 0.125, 0.5, 0.125, 1.0, 0.0, 1.0, 0.0, 0.5, 0.75, 0.49, 0.9197, 0.4197, 0.99, 0.25, 0.9197, 0.08029, 0.75, 0.01, 0.5803, 0.08029, 0.51, 0.25, 0.5803, 0.4197, 0.4197, 0.4197, 0.25, 0.49, 0.08029, 0.4197, 0.01, 0.25, 0.08029, 0.08029, 0.25, 0.01, 0.4197, 0.08029, 0.49, 0.25, 0.875, 1.0, 1.0, 1.0, 1.0, 1.0, 0.875, 1.0, 0.625, 1.0, 0.75, 1.0, 0.75, 1.0, 0.625, 1.0, 0.25, 1.0, 0.375, 1.0, 0.375, 1.0, 0.25, 1.0, 0.5, 1.0, 0.625, 1.0, 0.625, 1.0, 0.5, 1.0, 0.125, 1.0, 0.25, 1.0, 0.25, 1.0, 0.125, 1.0, 0.75, 1.0, 0.875, 1.0, 0.875, 1.0, 0.75, 1.0, 0.375, 1.0, 0.5, 1.0, 0.5, 1.0, 0.375, 1.0])
me_cylinder_001.materials.append(mat_material_005)
me_cylinder_001.materials.append(mat_material_004)
me_cylinder_001.use_remesh_fix_poles = True
me_cylinder_001.use_remesh_preserve_attributes = False
me_cylinder_001.use_mirror_vertex_groups = False
me_cylinder_001.update()
me_cube_001 = bpy.data.meshes.new('Cube.001')
me_cube_001.from_pydata([(0.9644, 1.03, 0.9644), (0.9644, 1.03, -0.9644), (-0.9644, 1.03, 0.9644), (-0.9644, 1.03, -0.9644), (-1.13, 0.8865, -1.13), (1.13, 0.8865, 1.13), (-1.13, 0.8865, 1.13), (1.13, 0.8865, -1.13), (-1.199, 0.7038, -1.199), (1.199, 0.7038, 1.199), (-1.199, 0.7038, 1.199), (1.199, 0.7038, -1.199), (-1.072, 0.4787, -1.072), (1.072, 0.4787, 1.072), (-1.072, 0.4787, 1.072), (1.072, 0.4787, -1.072), (0.894, -1.0, 1.0), (1.005, -0.8941, 1.005), (1.005, -0.8941, -1.005), (0.894, -1.0, -1.0), (-1.005, -0.8941, 1.005), (-0.894, -1.0, 1.0), (-0.894, -1.0, -1.0), (-1.005, -0.8941, -1.005), (-1.098, 0.9432, 1.098), (1.098, 0.9432, -1.098), (-1.098, 0.9432, -1.098), (1.098, 0.9432, 1.098), (0.9144, 0.9929, -0.9697), (-0.9144, 0.9929, -0.9697), (1.042, 0.9103, -1.097), (-1.042, 0.9103, -1.097), (-1.071, 0.8564, -1.127), (1.137, 0.6832, -1.192), (1.071, 0.8564, -1.127), (-1.137, 0.6832, -1.192), (1.016, 0.4698, -1.072), (-1.016, 0.4698, -1.072), (-0.953, -0.8318, -1.008), (-0.8476, -0.9322, -1.003), (0.8476, -0.9322, -1.003), (0.953, -0.8318, -1.008)], [], [(18, 19, 40, 41), (13, 14, 20, 21, 16, 17), (26, 24, 2, 3), (23, 20, 14, 12), (19, 16, 21, 22), (3, 2, 0, 1), (25, 27, 5, 7), (23, 12, 37, 38), (8, 10, 6, 4), (27, 24, 6, 5), (12, 14, 10, 8), (7, 5, 9, 11), (11, 15, 36, 33), (5, 6, 10, 9), (11, 9, 13, 15), (7, 11, 33, 34), (9, 10, 14, 13), (22, 21, 20, 23), (16, 19, 18, 17), (15, 13, 17, 18), (0, 2, 24, 27), (19, 22, 39, 40), (1, 0, 27, 25), (4, 6, 24, 26), (37, 36, 41, 40, 39, 38), (31, 30, 34, 32), (32, 34, 33, 35), (35, 33, 36, 37), (29, 28, 30, 31), (1, 25, 30, 28), (22, 23, 38, 39), (4, 26, 31, 32), (25, 7, 34, 30), (15, 18, 41, 36), (8, 4, 32, 35), (26, 3, 29, 31), (12, 8, 35, 37), (3, 1, 28, 29)])
me_cube_001.polygons.foreach_set('use_smooth', [True] * 38)
me_cube_001.polygons.foreach_set('material_index', [1, 1, 1, 1, 1, 1, 1, 1, 1, 1, 1, 1, 1, 1, 1, 1, 1, 1, 1, 1, 1, 1, 1, 1, 2, 2, 2, 2, 2, 1, 1, 1, 1, 1, 1, 1, 1, 1])
_uv = me_cube_001.uv_layers.new(name='UVMap')
_uv.uv.foreach_set('vector', [0.375, 0.7368, 0.375, 0.7632, 0.375, 0.7632, 0.375, 0.7368, 0.625, 0.5652, 0.875, 0.5652, 0.875, 0.7368, 0.8618, 0.75, 0.6382, 0.75, 0.625, 0.7368, 0.3734, 0.2353, 0.6266, 0.2353, 0.625, 0.25, 0.375, 0.25, 0.375, 0.01323, 0.625, 0.01323, 0.625, 0.1848, 0.375, 0.1848, 0.375, 0.7632, 0.625, 0.7632, 0.625, 0.9868, 0.375, 0.9868, 0.375, 0.25, 0.625, 0.25, 0.625, 0.5, 0.375, 0.5, 0.375, 0.5147, 0.625, 0.5147, 0.625, 0.5227, 0.375, 0.5227, 0.375, 0.01323, 0.375, 0.1848, 0.375, 0.1848, 0.375, 0.01323, 0.375, 0.2077, 0.625, 0.2077, 0.625, 0.2273, 0.375, 0.2273, 0.625, 0.5147, 0.8766, 0.5147, 0.875, 0.5227, 0.625, 0.5227, 0.375, 0.1848, 0.625, 0.1848, 0.625, 0.2077, 0.375, 0.2077, 0.375, 0.5227, 0.625, 0.5227, 0.625, 0.5423, 0.375, 0.5423, 0.375, 0.5423, 0.375, 0.5652, 0.375, 0.5652, 0.375, 0.5423, 0.625, 0.5227, 0.875, 0.5227, 0.875, 0.5423, 0.625, 0.5423, 0.375, 0.5423, 0.625, 0.5423, 0.625, 0.5652, 0.375, 0.5652, 0.375, 0.5227, 0.375, 0.5423, 0.375, 0.5423, 0.375, 0.5227, 0.625, 0.5423, 0.875, 0.5423, 0.875, 0.5652, 0.625, 0.5652, 0.375, 0.0, 0.625, 0.0, 0.625, 0.01323, 0.375, 0.01323, 0.625, 0.7632, 0.375, 0.7632, 0.375, 0.7368, 0.625, 0.7368, 0.375, 0.5652, 0.625, 0.5652, 0.625, 0.7368, 0.375, 0.7368, 0.625, 0.5, 0.875, 0.5, 0.8766, 0.5147, 0.625, 0.5147, 0.375, 0.7632, 0.375, 0.9868, 0.375, 0.9868, 0.375, 0.7632, 0.375, 0.5, 0.625, 0.5, 0.625, 0.5147, 0.375, 0.5147, 0.375, 0.2273, 0.625, 0.2273, 0.6266, 0.2353, 0.3734, 0.2353, 0.125, 0.5652, 0.375, 0.5652, 0.375, 0.7368, 0.3618, 0.75, 0.1382, 0.75, 0.125, 0.7368, 0.1234, 0.5147, 0.375, 0.5147, 0.375, 0.5227, 0.125, 0.5227, 0.125, 0.5227, 0.375, 0.5227, 0.375, 0.5423, 0.125, 0.5423, 0.125, 0.5423, 0.375, 0.5423, 0.375, 0.5652, 0.125, 0.5652, 0.125, 0.5, 0.375, 0.5, 0.375, 0.5147, 0.1234, 0.5147, 0.375, 0.5, 0.375, 0.5147, 0.375, 0.5147, 0.375, 0.5, 0.375, 0.0, 0.375, 0.01323, 0.375, 0.01323, 0.375, 0.0, 0.375, 0.2273, 0.3734, 0.2353, 0.3734, 0.2353, 0.375, 0.2273, 0.375, 0.5147, 0.375, 0.5227, 0.375, 0.5227, 0.375, 0.5147, 0.375, 0.5652, 0.375, 0.7368, 0.375, 0.7368, 0.375, 0.5652, 0.375, 0.2077, 0.375, 0.2273, 0.375, 0.2273, 0.375, 0.2077, 0.3734, 0.2353, 0.375, 0.25, 0.375, 0.25, 0.3734, 0.2353, 0.375, 0.1848, 0.375, 0.2077, 0.375, 0.2077, 0.375, 0.1848, 0.375, 0.25, 0.375, 0.5, 0.375, 0.5, 0.375, 0.25])
me_cube_001.materials.append(mat_material_007)
me_cube_001.materials.append(mat_bread_001)
me_cube_001.materials.append(mat_material_006)
me_cube_001.use_remesh_preserve_volume = False
me_cube_001.use_remesh_preserve_attributes = False
me_cube_001.use_mirror_vertex_groups = False
me_cube_001.update()
me_cylinder_002 = bpy.data.meshes.new('Cylinder.002')
me_cylinder_002.from_pydata([(0.0, 1.0, -1.0), (0.0, 1.0, 1.0), (0.7071, 0.7071, -1.0), (0.7071, 0.7071, 1.0), (1.0, -4.371e-08, -1.0), (1.0, -4.371e-08, 1.0), (0.7071, -0.7071, -1.0), (0.7071, -0.7071, 1.0), (-8.742e-08, -1.0, -1.0), (-8.742e-08, -1.0, 1.0), (-0.7071, -0.7071, -1.0), (-0.7071, -0.7071, 1.0), (-1.0, 1.192e-08, -1.0), (-1.0, 1.192e-08, 1.0), (-0.7071, 0.7071, -1.0), (-0.7071, 0.7071, 1.0), (0.5979, 0.5979, 1.0), (7.363e-08, 0.8456, 1.0), (0.8456, -3.696e-08, 1.0), (0.5979, -0.5979, 1.0), (-2.919e-10, -0.8456, 1.0), (-0.5979, -0.5979, 1.0), (-0.8456, 1.008e-08, 1.0), (-0.5979, 0.5979, 1.0)], [], [(0, 1, 3, 2), (2, 3, 5, 4), (4, 5, 7, 6), (6, 7, 9, 8), (8, 9, 11, 10), (10, 11, 13, 12), (1, 15, 23, 17), (12, 13, 15, 14), (14, 15, 1, 0), (0, 2, 4, 6, 8, 10, 12, 14), (16, 17, 23, 22, 21, 20, 19, 18), (3, 1, 17, 16), (7, 5, 18, 19), (13, 11, 21, 22), (9, 7, 19, 20), (15, 13, 22, 23), (5, 3, 16, 18), (11, 9, 20, 21)])
me_cylinder_002.polygons.foreach_set('material_index', [0, 0, 0, 0, 0, 0, 0, 0, 0, 0, 1, 0, 0, 0, 0, 0, 0, 0])
_uv = me_cylinder_002.uv_layers.new(name='UVMap')
_uv.uv.foreach_set('vector', [1.0, 0.5, 1.0, 1.0, 0.875, 1.0, 0.875, 0.5, 0.875, 0.5, 0.875, 1.0, 0.75, 1.0, 0.75, 0.5, 0.75, 0.5, 0.75, 1.0, 0.625, 1.0, 0.625, 0.5, 0.625, 0.5, 0.625, 1.0, 0.5, 1.0, 0.5, 0.5, 0.5, 0.5, 0.5, 1.0, 0.375, 1.0, 0.375, 0.5, 0.375, 0.5, 0.375, 1.0, 0.25, 1.0, 0.25, 0.5, 0.0, 1.0, 0.125, 1.0, 0.125, 1.0, 0.0, 1.0, 0.25, 0.5, 0.25, 1.0, 0.125, 1.0, 0.125, 0.5, 0.125, 0.5, 0.125, 1.0, 0.0, 1.0, 0.0, 0.5, 0.75, 0.49, 0.9197, 0.4197, 0.99, 0.25, 0.9197, 0.08029, 0.75, 0.01, 0.5803, 0.08029, 0.51, 0.25, 0.5803, 0.4197, 0.4197, 0.4197, 0.25, 0.49, 0.08029, 0.4197, 0.01, 0.25, 0.08029, 0.08029, 0.25, 0.01, 0.4197, 0.08029, 0.49, 0.25, 0.875, 1.0, 1.0, 1.0, 1.0, 1.0, 0.875, 1.0, 0.625, 1.0, 0.75, 1.0, 0.75, 1.0, 0.625, 1.0, 0.25, 1.0, 0.375, 1.0, 0.375, 1.0, 0.25, 1.0, 0.5, 1.0, 0.625, 1.0, 0.625, 1.0, 0.5, 1.0, 0.125, 1.0, 0.25, 1.0, 0.25, 1.0, 0.125, 1.0, 0.75, 1.0, 0.875, 1.0, 0.875, 1.0, 0.75, 1.0, 0.375, 1.0, 0.5, 1.0, 0.5, 1.0, 0.375, 1.0])
me_cylinder_002.materials.append(mat_material_009)
me_cylinder_002.materials.append(mat_material_008)
me_cylinder_002.use_remesh_fix_poles = True
me_cylinder_002.use_remesh_preserve_attributes = False
me_cylinder_002.use_mirror_vertex_groups = False
me_cylinder_002.update()
me_cylinder_003 = bpy.data.meshes.new('Cylinder.003')
me_cylinder_003.from_pydata([(0.0, 1.0, -1.0), (0.0, 1.0, 1.0), (0.7071, 0.7071, -1.0), (0.7071, 0.7071, 1.0), (1.0, -4.371e-08, -1.0), (1.0, -4.371e-08, 1.0), (0.7071, -0.7071, -1.0), (0.7071, -0.7071, 1.0), (-8.742e-08, -1.0, -1.0), (-8.742e-08, -1.0, 1.0), (-0.7071, -0.7071, -1.0), (-0.7071, -0.7071, 1.0), (-1.0, 1.192e-08, -1.0), (-1.0, 1.192e-08, 1.0), (-0.7071, 0.7071, -1.0), (-0.7071, 0.7071, 1.0), (0.5979, 0.5979, 1.0), (7.363e-08, 0.8456, 1.0), (0.8456, -3.696e-08, 1.0), (0.5979, -0.5979, 1.0), (-2.919e-10, -0.8456, 1.0), (-0.5979, -0.5979, 1.0), (-0.8456, 1.008e-08, 1.0), (-0.5979, 0.5979, 1.0)], [], [(0, 1, 3, 2), (2, 3, 5, 4), (4, 5, 7, 6), (6, 7, 9, 8), (8, 9, 11, 10), (10, 11, 13, 12), (1, 15, 23, 17), (12, 13, 15, 14), (14, 15, 1, 0), (0, 2, 4, 6, 8, 10, 12, 14), (16, 17, 23, 22, 21, 20, 19, 18), (3, 1, 17, 16), (7, 5, 18, 19), (13, 11, 21, 22), (9, 7, 19, 20), (15, 13, 22, 23), (5, 3, 16, 18), (11, 9, 20, 21)])
me_cylinder_003.polygons.foreach_set('material_index', [0, 0, 0, 0, 0, 0, 0, 0, 0, 0, 1, 0, 0, 0, 0, 0, 0, 0])
_uv = me_cylinder_003.uv_layers.new(name='UVMap')
_uv.uv.foreach_set('vector', [1.0, 0.5, 1.0, 1.0, 0.875, 1.0, 0.875, 0.5, 0.875, 0.5, 0.875, 1.0, 0.75, 1.0, 0.75, 0.5, 0.75, 0.5, 0.75, 1.0, 0.625, 1.0, 0.625, 0.5, 0.625, 0.5, 0.625, 1.0, 0.5, 1.0, 0.5, 0.5, 0.5, 0.5, 0.5, 1.0, 0.375, 1.0, 0.375, 0.5, 0.375, 0.5, 0.375, 1.0, 0.25, 1.0, 0.25, 0.5, 0.0, 1.0, 0.125, 1.0, 0.125, 1.0, 0.0, 1.0, 0.25, 0.5, 0.25, 1.0, 0.125, 1.0, 0.125, 0.5, 0.125, 0.5, 0.125, 1.0, 0.0, 1.0, 0.0, 0.5, 0.75, 0.49, 0.9197, 0.4197, 0.99, 0.25, 0.9197, 0.08029, 0.75, 0.01, 0.5803, 0.08029, 0.51, 0.25, 0.5803, 0.4197, 0.4197, 0.4197, 0.25, 0.49, 0.08029, 0.4197, 0.01, 0.25, 0.08029, 0.08029, 0.25, 0.01, 0.4197, 0.08029, 0.49, 0.25, 0.875, 1.0, 1.0, 1.0, 1.0, 1.0, 0.875, 1.0, 0.625, 1.0, 0.75, 1.0, 0.75, 1.0, 0.625, 1.0, 0.25, 1.0, 0.375, 1.0, 0.375, 1.0, 0.25, 1.0, 0.5, 1.0, 0.625, 1.0, 0.625, 1.0, 0.5, 1.0, 0.125, 1.0, 0.25, 1.0, 0.25, 1.0, 0.125, 1.0, 0.75, 1.0, 0.875, 1.0, 0.875, 1.0, 0.75, 1.0, 0.375, 1.0, 0.5, 1.0, 0.5, 1.0, 0.375, 1.0])
me_cylinder_003.materials.append(mat_material_011)
me_cylinder_003.materials.append(mat_material_010)
me_cylinder_003.use_remesh_fix_poles = True
me_cylinder_003.use_remesh_preserve_attributes = False
me_cylinder_003.use_mirror_vertex_groups = False
me_cylinder_003.update()
me_cylinder_004 = bpy.data.meshes.new('Cylinder.004')
me_cylinder_004.from_pydata([(0.0, 1.0, -1.0), (0.0, 1.0, 1.0), (0.7071, 0.7071, -1.0), (0.7071, 0.7071, 1.0), (1.0, -4.371e-08, -1.0), (1.0, -4.371e-08, 1.0), (0.7071, -0.7071, -1.0), (0.7071, -0.7071, 1.0), (-8.742e-08, -1.0, -1.0), (-8.742e-08, -1.0, 1.0), (-0.7071, -0.7071, -1.0), (-0.7071, -0.7071, 1.0), (-1.0, 1.192e-08, -1.0), (-1.0, 1.192e-08, 1.0), (-0.7071, 0.7071, -1.0), (-0.7071, 0.7071, 1.0), (0.5979, 0.5979, 1.0), (7.363e-08, 0.8456, 1.0), (0.8456, -3.696e-08, 1.0), (0.5979, -0.5979, 1.0), (-2.919e-10, -0.8456, 1.0), (-0.5979, -0.5979, 1.0), (-0.8456, 1.008e-08, 1.0), (-0.5979, 0.5979, 1.0)], [], [(0, 1, 3, 2), (2, 3, 5, 4), (4, 5, 7, 6), (6, 7, 9, 8), (8, 9, 11, 10), (10, 11, 13, 12), (1, 15, 23, 17), (12, 13, 15, 14), (14, 15, 1, 0), (0, 2, 4, 6, 8, 10, 12, 14), (16, 17, 23, 22, 21, 20, 19, 18), (3, 1, 17, 16), (7, 5, 18, 19), (13, 11, 21, 22), (9, 7, 19, 20), (15, 13, 22, 23), (5, 3, 16, 18), (11, 9, 20, 21)])
me_cylinder_004.polygons.foreach_set('material_index', [0, 0, 0, 0, 0, 0, 0, 0, 0, 0, 1, 0, 0, 0, 0, 0, 0, 0])
_uv = me_cylinder_004.uv_layers.new(name='UVMap')
_uv.uv.foreach_set('vector', [1.0, 0.5, 1.0, 1.0, 0.875, 1.0, 0.875, 0.5, 0.875, 0.5, 0.875, 1.0, 0.75, 1.0, 0.75, 0.5, 0.75, 0.5, 0.75, 1.0, 0.625, 1.0, 0.625, 0.5, 0.625, 0.5, 0.625, 1.0, 0.5, 1.0, 0.5, 0.5, 0.5, 0.5, 0.5, 1.0, 0.375, 1.0, 0.375, 0.5, 0.375, 0.5, 0.375, 1.0, 0.25, 1.0, 0.25, 0.5, 0.0, 1.0, 0.125, 1.0, 0.125, 1.0, 0.0, 1.0, 0.25, 0.5, 0.25, 1.0, 0.125, 1.0, 0.125, 0.5, 0.125, 0.5, 0.125, 1.0, 0.0, 1.0, 0.0, 0.5, 0.75, 0.49, 0.9197, 0.4197, 0.99, 0.25, 0.9197, 0.08029, 0.75, 0.01, 0.5803, 0.08029, 0.51, 0.25, 0.5803, 0.4197, 0.4197, 0.4197, 0.25, 0.49, 0.08029, 0.4197, 0.01, 0.25, 0.08029, 0.08029, 0.25, 0.01, 0.4197, 0.08029, 0.49, 0.25, 0.875, 1.0, 1.0, 1.0, 1.0, 1.0, 0.875, 1.0, 0.625, 1.0, 0.75, 1.0, 0.75, 1.0, 0.625, 1.0, 0.25, 1.0, 0.375, 1.0, 0.375, 1.0, 0.25, 1.0, 0.5, 1.0, 0.625, 1.0, 0.625, 1.0, 0.5, 1.0, 0.125, 1.0, 0.25, 1.0, 0.25, 1.0, 0.125, 1.0, 0.75, 1.0, 0.875, 1.0, 0.875, 1.0, 0.75, 1.0, 0.375, 1.0, 0.5, 1.0, 0.5, 1.0, 0.375, 1.0])
me_cylinder_004.materials.append(mat_material_013)
me_cylinder_004.materials.append(mat_material_012)
me_cylinder_004.use_remesh_fix_poles = True
me_cylinder_004.use_remesh_preserve_attributes = False
me_cylinder_004.use_mirror_vertex_groups = False
me_cylinder_004.update()
me_cylinder_005 = bpy.data.meshes.new('Cylinder.005')
me_cylinder_005.from_pydata([(0.0, 1.0, -1.0), (0.0, 1.0, 1.0), (0.7071, 0.7071, -1.0), (0.7071, 0.7071, 1.0), (1.0, -4.371e-08, -1.0), (1.0, -4.371e-08, 1.0), (0.7071, -0.7071, -1.0), (0.7071, -0.7071, 1.0), (-8.742e-08, -1.0, -1.0), (-8.742e-08, -1.0, 1.0), (-0.7071, -0.7071, -1.0), (-0.7071, -0.7071, 1.0), (-1.0, 1.192e-08, -1.0), (-1.0, 1.192e-08, 1.0), (-0.7071, 0.7071, -1.0), (-0.7071, 0.7071, 1.0), (0.5979, 0.5979, 1.0), (7.363e-08, 0.8456, 1.0), (0.8456, -3.696e-08, 1.0), (0.5979, -0.5979, 1.0), (-2.919e-10, -0.8456, 1.0), (-0.5979, -0.5979, 1.0), (-0.8456, 1.008e-08, 1.0), (-0.5979, 0.5979, 1.0)], [], [(0, 1, 3, 2), (2, 3, 5, 4), (4, 5, 7, 6), (6, 7, 9, 8), (8, 9, 11, 10), (10, 11, 13, 12), (1, 15, 23, 17), (12, 13, 15, 14), (14, 15, 1, 0), (0, 2, 4, 6, 8, 10, 12, 14), (16, 17, 23, 22, 21, 20, 19, 18), (3, 1, 17, 16), (7, 5, 18, 19), (13, 11, 21, 22), (9, 7, 19, 20), (15, 13, 22, 23), (5, 3, 16, 18), (11, 9, 20, 21)])
me_cylinder_005.polygons.foreach_set('material_index', [0, 0, 0, 0, 0, 0, 0, 0, 0, 0, 1, 0, 0, 0, 0, 0, 0, 0])
_uv = me_cylinder_005.uv_layers.new(name='UVMap')
_uv.uv.foreach_set('vector', [1.0, 0.5, 1.0, 1.0, 0.875, 1.0, 0.875, 0.5, 0.875, 0.5, 0.875, 1.0, 0.75, 1.0, 0.75, 0.5, 0.75, 0.5, 0.75, 1.0, 0.625, 1.0, 0.625, 0.5, 0.625, 0.5, 0.625, 1.0, 0.5, 1.0, 0.5, 0.5, 0.5, 0.5, 0.5, 1.0, 0.375, 1.0, 0.375, 0.5, 0.375, 0.5, 0.375, 1.0, 0.25, 1.0, 0.25, 0.5, 0.0, 1.0, 0.125, 1.0, 0.125, 1.0, 0.0, 1.0, 0.25, 0.5, 0.25, 1.0, 0.125, 1.0, 0.125, 0.5, 0.125, 0.5, 0.125, 1.0, 0.0, 1.0, 0.0, 0.5, 0.75, 0.49, 0.9197, 0.4197, 0.99, 0.25, 0.9197, 0.08029, 0.75, 0.01, 0.5803, 0.08029, 0.51, 0.25, 0.5803, 0.4197, 0.4197, 0.4197, 0.25, 0.49, 0.08029, 0.4197, 0.01, 0.25, 0.08029, 0.08029, 0.25, 0.01, 0.4197, 0.08029, 0.49, 0.25, 0.875, 1.0, 1.0, 1.0, 1.0, 1.0, 0.875, 1.0, 0.625, 1.0, 0.75, 1.0, 0.75, 1.0, 0.625, 1.0, 0.25, 1.0, 0.375, 1.0, 0.375, 1.0, 0.25, 1.0, 0.5, 1.0, 0.625, 1.0, 0.625, 1.0, 0.5, 1.0, 0.125, 1.0, 0.25, 1.0, 0.25, 1.0, 0.125, 1.0, 0.75, 1.0, 0.875, 1.0, 0.875, 1.0, 0.75, 1.0, 0.375, 1.0, 0.5, 1.0, 0.5, 1.0, 0.375, 1.0])
me_cylinder_005.materials.append(mat_material_015)
me_cylinder_005.materials.append(mat_material_014)
me_cylinder_005.use_remesh_fix_poles = True
me_cylinder_005.use_remesh_preserve_attributes = False
me_cylinder_005.use_mirror_vertex_groups = False
me_cylinder_005.update()
me_cylinder_006 = bpy.data.meshes.new('Cylinder.006')
me_cylinder_006.from_pydata([(0.0, 1.0, -1.0), (0.0, 1.0, 1.0), (0.7071, 0.7071, -1.0), (0.7071, 0.7071, 1.0), (1.0, -4.371e-08, -1.0), (1.0, -4.371e-08, 1.0), (0.7071, -0.7071, -1.0), (0.7071, -0.7071, 1.0), (-8.742e-08, -1.0, -1.0), (-8.742e-08, -1.0, 1.0), (-0.7071, -0.7071, -1.0), (-0.7071, -0.7071, 1.0), (-1.0, 1.192e-08, -1.0), (-1.0, 1.192e-08, 1.0), (-0.7071, 0.7071, -1.0), (-0.7071, 0.7071, 1.0), (0.5979, 0.5979, 1.0), (7.363e-08, 0.8456, 1.0), (0.8456, -3.696e-08, 1.0), (0.5979, -0.5979, 1.0), (-2.919e-10, -0.8456, 1.0), (-0.5979, -0.5979, 1.0), (-0.8456, 1.008e-08, 1.0), (-0.5979, 0.5979, 1.0)], [], [(0, 1, 3, 2), (2, 3, 5, 4), (4, 5, 7, 6), (6, 7, 9, 8), (8, 9, 11, 10), (10, 11, 13, 12), (1, 15, 23, 17), (12, 13, 15, 14), (14, 15, 1, 0), (0, 2, 4, 6, 8, 10, 12, 14), (16, 17, 23, 22, 21, 20, 19, 18), (3, 1, 17, 16), (7, 5, 18, 19), (13, 11, 21, 22), (9, 7, 19, 20), (15, 13, 22, 23), (5, 3, 16, 18), (11, 9, 20, 21)])
me_cylinder_006.polygons.foreach_set('material_index', [0, 0, 0, 0, 0, 0, 0, 0, 0, 0, 1, 0, 0, 0, 0, 0, 0, 0])
_uv = me_cylinder_006.uv_layers.new(name='UVMap')
_uv.uv.foreach_set('vector', [1.0, 0.5, 1.0, 1.0, 0.875, 1.0, 0.875, 0.5, 0.875, 0.5, 0.875, 1.0, 0.75, 1.0, 0.75, 0.5, 0.75, 0.5, 0.75, 1.0, 0.625, 1.0, 0.625, 0.5, 0.625, 0.5, 0.625, 1.0, 0.5, 1.0, 0.5, 0.5, 0.5, 0.5, 0.5, 1.0, 0.375, 1.0, 0.375, 0.5, 0.375, 0.5, 0.375, 1.0, 0.25, 1.0, 0.25, 0.5, 0.0, 1.0, 0.125, 1.0, 0.125, 1.0, 0.0, 1.0, 0.25, 0.5, 0.25, 1.0, 0.125, 1.0, 0.125, 0.5, 0.125, 0.5, 0.125, 1.0, 0.0, 1.0, 0.0, 0.5, 0.75, 0.49, 0.9197, 0.4197, 0.99, 0.25, 0.9197, 0.08029, 0.75, 0.01, 0.5803, 0.08029, 0.51, 0.25, 0.5803, 0.4197, 0.4197, 0.4197, 0.25, 0.49, 0.08029, 0.4197, 0.01, 0.25, 0.08029, 0.08029, 0.25, 0.01, 0.4197, 0.08029, 0.49, 0.25, 0.875, 1.0, 1.0, 1.0, 1.0, 1.0, 0.875, 1.0, 0.625, 1.0, 0.75, 1.0, 0.75, 1.0, 0.625, 1.0, 0.25, 1.0, 0.375, 1.0, 0.375, 1.0, 0.25, 1.0, 0.5, 1.0, 0.625, 1.0, 0.625, 1.0, 0.5, 1.0, 0.125, 1.0, 0.25, 1.0, 0.25, 1.0, 0.125, 1.0, 0.75, 1.0, 0.875, 1.0, 0.875, 1.0, 0.75, 1.0, 0.375, 1.0, 0.5, 1.0, 0.5, 1.0, 0.375, 1.0])
me_cylinder_006.materials.append(mat_material_017)
me_cylinder_006.materials.append(mat_material_016)
me_cylinder_006.use_remesh_fix_poles = True
me_cylinder_006.use_remesh_preserve_attributes = False
me_cylinder_006.use_mirror_vertex_groups = False
me_cylinder_006.update()

# ---- objects
ob_cube = bpy.data.objects.new('Cube', me_cube)
ob_plane = bpy.data.objects.new('Plane', me_plane)
ob_cylinder = bpy.data.objects.new('Cylinder', me_cylinder)
ob_cylinder_001 = bpy.data.objects.new('Cylinder.001', me_cylinder_001)
ob_cube_001 = bpy.data.objects.new('Cube.001', me_cube_001)
ob_cylinder_002 = bpy.data.objects.new('Cylinder.002', me_cylinder_002)
ob_cylinder_003 = bpy.data.objects.new('Cylinder.003', me_cylinder_003)
ob_cylinder_004 = bpy.data.objects.new('Cylinder.004', me_cylinder_004)
ob_cylinder_005 = bpy.data.objects.new('Cylinder.005', me_cylinder_005)
ob_cylinder_006 = bpy.data.objects.new('Cylinder.006', me_cylinder_006)

# ---- transforms, parenting, visibility, modifiers, constraints
ob_cube.location = (0.0, 0.0, 0.0)
ob_cube.rotation_euler = (0.0, 3.142, 0.0)
ob_cube.scale = (1.0, 1.287, 0.1256)
ob_cube.lock_rotations_4d = False
ob_cube.empty_display_type = 'ARROWS'
ob_cube.lineart.crease_threshold = 0.0
_m = ob_cube.modifiers.new('Subdivision', 'SUBSURF')
_m.uv_smooth = 'PRESERVE_CORNERS'
_m.levels = 0
_m.render_levels = 0
_m = ob_cube.modifiers.new('Auto Smooth', 'NODES')
_m.node_group = ng_auto_smooth
_gi = [s.identifier for s in ng_auto_smooth.interface.items_tree if s.item_type == 'SOCKET' and s.in_out == 'INPUT']
_m[_gi[1]] = 1.571  # Angle
ob_plane.location = (-0.2741, -0.2039, -0.2906)
ob_plane.scale = (1.066, 1.066, 1.682)
ob_plane.lineart.crease_threshold = 0.0
ob_cylinder.location = (0.9383, -0.6754, -0.04718)
ob_cylinder.rotation_euler = (0.1091, 0.006494, 0.01431)
ob_cylinder.scale = (0.39, 0.39, 0.04027)
ob_cylinder.lineart.crease_threshold = 0.0
ob_cylinder_001.location = (1.003, 0.6155, -0.1135)
ob_cylinder_001.rotation_euler = (-0.03749, 0.1047, 0.005986)
ob_cylinder_001.scale = (0.4017, 0.4017, 0.04148)
ob_cylinder_001.lineart.crease_threshold = 0.0
ob_cube_001.location = (-0.06313, 0.0, -0.2347)
ob_cube_001.scale = (1.0, 1.287, 0.1256)
ob_cube_001.lock_rotations_4d = False
ob_cube_001.empty_display_type = 'ARROWS'
ob_cube_001.lineart.crease_threshold = 0.0
_m = ob_cube_001.modifiers.new('Subdivision', 'SUBSURF')
_m.uv_smooth = 'PRESERVE_CORNERS'
_m.levels = 0
_m.render_levels = 0
_m = ob_cube_001.modifiers.new('Auto Smooth', 'NODES')
_m.node_group = ng_auto_smooth
_gi = [s.identifier for s in ng_auto_smooth.interface.items_tree if s.item_type == 'SOCKET' and s.in_out == 'INPUT']
_m[_gi[1]] = 1.571  # Angle
ob_cylinder_002.location = (0.5748, 1.144, -0.1355)
ob_cylinder_002.rotation_euler = (-0.2329, -0.09175, -0.08072)
ob_cylinder_002.scale = (0.4017, 0.4017, 0.04148)
ob_cylinder_002.lineart.crease_threshold = 0.0
ob_cylinder_003.location = (-0.3289, 1.144, -0.1355)
ob_cylinder_003.rotation_euler = (-0.2329, -0.09175, -0.08072)
ob_cylinder_003.scale = (0.4017, 0.4017, 0.04148)
ob_cylinder_003.lineart.crease_threshold = 0.0
ob_cylinder_004.location = (-0.9758, 0.4399, -0.1236)
ob_cylinder_004.rotation_euler = (0.1407, -0.1169, -0.07295)
ob_cylinder_004.scale = (0.4017, 0.4017, 0.04148)
ob_cylinder_004.lineart.crease_threshold = 0.0
ob_cylinder_005.location = (-0.9758, -0.5511, -0.06882)
ob_cylinder_005.rotation_euler = (-0.119, -0.01235, 0.09852)
ob_cylinder_005.scale = (0.4017, 0.4017, 0.04148)
ob_cylinder_005.lineart.crease_threshold = 0.0
ob_cylinder_006.location = (-0.07856, -1.153, -0.1537)
ob_cylinder_006.rotation_euler = (-0.04688, -0.005118, 0.642)
ob_cylinder_006.scale = (0.4017, 0.4017, 0.04148)
ob_cylinder_006.lineart.crease_threshold = 0.0

# ---- collection membership
col_collection.objects.link(ob_cube)
col_collection.objects.link(ob_plane)
col_collection.objects.link(ob_cylinder)
col_collection.objects.link(ob_cylinder_001)
col_collection.objects.link(ob_cube_001)
col_collection.objects.link(ob_cylinder_002)
col_collection.objects.link(ob_cylinder_003)
col_collection.objects.link(ob_cylinder_004)
col_collection.objects.link(ob_cylinder_005)
col_collection.objects.link(ob_cylinder_006)

# ---- scene / render settings (as saved in the file)
scene.frame_start = 1; scene.frame_end = 250; scene.frame_set(1)
scene.render.engine = 'BLENDER_EEVEE_NEXT'
scene.cycles.samples = 128
scene.cycles.sampling_pattern = 'TABULATED_SOBOL'
scene.cycles.use_adaptive_sampling = False
scene.cycles.use_light_tree = False
scene.view_settings.view_transform = 'Filmic'
bpy.context.view_layer.update()

# ---- added for rendering (the .blend has no active camera and no usable light): camera, sun
cam_auto = bpy.data.cameras.new('AutoCamera')
cam_auto.lens = 50.0
cam_auto.sensor_width = 36.0
cam_auto.clip_end = 1000.0
ob_auto_camera = bpy.data.objects.new('AutoCamera', cam_auto)
scene.collection.objects.link(ob_auto_camera)
ob_auto_camera.location = (4.04602, -4.93314, 3.12541)
ob_auto_camera.rotation_euler = (1.09748, -7.21219e-08, 0.694738)
scene.camera = ob_auto_camera
light_auto_sun = bpy.data.lights.new('AutoSun', 'SUN')
light_auto_sun.energy = 3.0
light_auto_sun.angle = 0.0523599
ob_auto_sun = bpy.data.objects.new('AutoSun', light_auto_sun)
scene.collection.objects.link(ob_auto_sun)
ob_auto_sun.rotation_euler = (0.872665, 0.174533, 0.523599)
bpy.context.view_layer.update()
